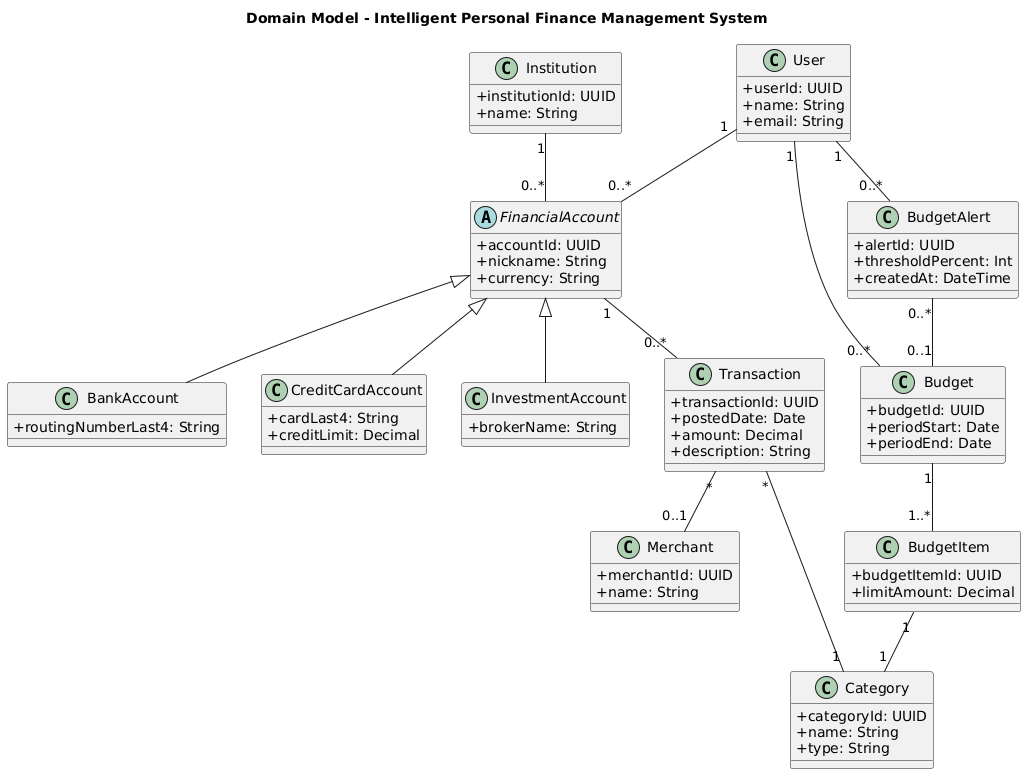

The diagram above was rendered by PlantUML. Its source (embedded in the PNG):
@startuml
skinparam classAttributeIconSize 0
title Domain Model - Intelligent Personal Finance Management System

class User {
  +userId: UUID
  +name: String
  +email: String
}

abstract class FinancialAccount {
  +accountId: UUID
  +nickname: String
  +currency: String
}

class BankAccount {
  +routingNumberLast4: String
}

class CreditCardAccount {
  +cardLast4: String
  +creditLimit: Decimal
}

class InvestmentAccount {
  +brokerName: String
}

class Institution {
  +institutionId: UUID
  +name: String
}

class Transaction {
  +transactionId: UUID
  +postedDate: Date
  +amount: Decimal
  +description: String
}

class Merchant {
  +merchantId: UUID
  +name: String
}

class Category {
  +categoryId: UUID
  +name: String
  +type: String
}

class Budget {
  +budgetId: UUID
  +periodStart: Date
  +periodEnd: Date
}

class BudgetItem {
  +budgetItemId: UUID
  +limitAmount: Decimal
}

class BudgetAlert {
  +alertId: UUID
  +thresholdPercent: Int
  +createdAt: DateTime
}

FinancialAccount <|-- BankAccount
FinancialAccount <|-- CreditCardAccount
FinancialAccount <|-- InvestmentAccount

User "1" -- "0..*" FinancialAccount
Institution "1" -- "0..*" FinancialAccount
FinancialAccount "1" -- "0..*" Transaction

Transaction "*" -- "1" Category
Transaction "*" -- "0..1" Merchant

User "1" -- "0..*" Budget
Budget "1" -- "1..*" BudgetItem
BudgetItem "1" -- "1" Category

User "1" -- "0..*" BudgetAlert
BudgetAlert "0..*" -- "0..1" Budget
@enduml